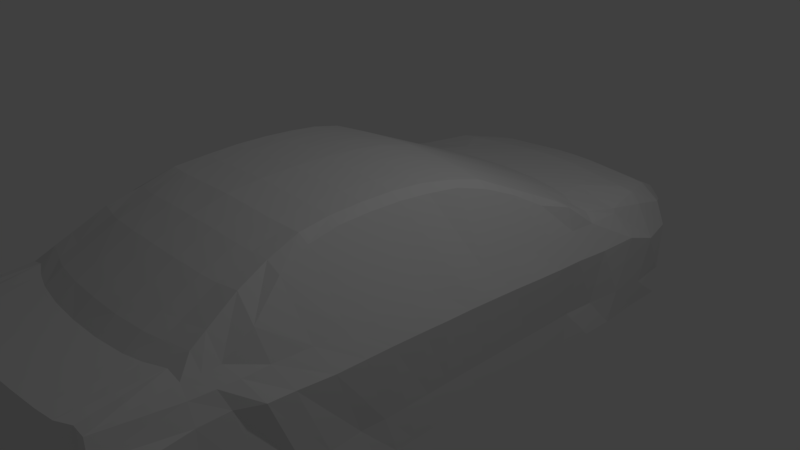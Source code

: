 # Source: EvoCar.blend  (saved by Blender 2.77.0; exported with 4.5.12 LTS)
import bpy
from mathutils import Matrix  # noqa: F401  (used for matrix-valued properties, if any)

bpy.ops.wm.read_factory_settings(use_empty=True)
scene = bpy.context.scene
scene.name = 'Scene'

# ---- collections
col_collection_1 = bpy.data.collections.new('Collection 1'); scene.collection.children.link(col_collection_1)

# ---- materials (node trees are filled in below, after node groups)
mat_material = bpy.data.materials.new('Material')
mat_material.alpha_threshold = 0.0
mat_material.use_transparent_shadow = False
mat_material.roughness = 0.5
mat_material.line_color = (0.0, 0.0, 0.0, 1.0)

# ---- material node trees

# ---- world
world_world = bpy.data.worlds.new('World'); scene.world = world_world
world_world.color = (0.05088, 0.05088, 0.05088)
world_world.use_sun_shadow = False
world_world.sun_shadow_jitter_overblur = 0.0
world_world.cycles.sampling_method = 'MANUAL'

# ---- cameras
cam_camera = bpy.data.cameras.new('Camera')
cam_camera.clip_end = 100.0
cam_camera.lens = 35.0
cam_camera.sensor_width = 32.0
cam_camera.sensor_height = 18.0
cam_camera.ortho_scale = 7.314
cam_camera.dof.focus_distance = 0.0
cam_camera.dof.aperture_fstop = 128.0

# ---- lights
light_lamp = bpy.data.lights.new('Lamp', 'POINT')
light_lamp.transmission_factor = 0.0
light_lamp.cutoff_distance = 30.0
light_lamp.energy = 100.0
light_lamp.shadow_buffer_clip_start = 1.001
light_lamp.shadow_soft_size = 0.1
light_lamp.shadow_maximum_resolution = 0.006
light_lamp.use_absolute_resolution = True

# ---- meshes
me_cube = bpy.data.meshes.new('Cube')
me_cube.from_pydata([(1.0, 0.3478, -1.258), (1.0, -1.652, -1.258), (1.282, 0.5245, 1.282), (1.223, -2.418, 1.324), (0.0, 0.3478, -1.258), (0.0, -1.652, -1.258), (0.0, 0.6568, 1.325), (0.0, -2.504, 1.403), (0.6667, 0.3478, -1.258), (0.3333, 0.3478, -1.258), (0.6667, -1.652, -1.258), (0.3333, -1.652, -1.258), (0.8546, 0.6068, 1.297), (0.4273, 0.6485, 1.311), (0.8152, -2.479, 1.369), (0.4076, -2.495, 1.396), (1.0, 0.06209, -1.258), (1.0, -0.2236, -1.258), (1.0, -0.5093, -1.258), (1.0, -0.795, -1.258), (1.0, -1.081, -1.258), (1.0, -1.366, -1.258), (1.231, 0.1038, 1.391), (1.179, -0.3169, 1.458), (1.165, -0.7376, 1.493), (1.162, -1.158, 1.503), (1.157, -1.579, 1.491), (1.185, -2.0, 1.455), (0.0, 0.2052, 1.447), (0.0, -0.2464, 1.511), (0.0, -0.698, 1.544), (0.0, -1.15, 1.557), (0.0, -1.601, 1.546), (0.0, -2.053, 1.51), (0.0, -1.366, -1.258), (0.0, -1.081, -1.258), (0.0, -0.795, -1.258), (0.0, -0.5093, -1.258), (0.0, -0.2236, -1.258), (0.0, 0.06209, -1.258), (0.6667, -1.366, -1.258), (0.6667, -1.081, -1.258), (0.6667, -0.795, -1.258), (0.6667, -0.5093, -1.258), (0.6667, -0.2236, -1.258), (0.6667, 0.06209, -1.258), (0.3333, -1.366, -1.258), (0.3333, -1.081, -1.258), (0.3333, -0.795, -1.258), (0.3333, -0.5093, -1.258), (0.3333, -0.2236, -1.258), (0.3333, 0.06209, -1.258), (0.849, 0.1659, 1.409), (0.8433, -0.275, 1.477), (0.8377, -0.7159, 1.516), (0.8321, -1.157, 1.525), (0.8265, -1.598, 1.513), (0.8208, -2.038, 1.477), (0.4245, 0.1994, 1.43), (0.4217, -0.2498, 1.497), (0.4189, -0.6989, 1.531), (0.416, -1.148, 1.542), (0.4132, -1.597, 1.532), (0.4104, -2.046, 1.495), (1.033, -3.751, -1.196), (1.354, -3.652, 0.7444), (0.3667, -3.751, -1.196), (0.0, -3.751, -1.196), (0.441, -3.886, 0.7474), (0.0, -3.904, 0.7479), (0.7001, -3.751, -1.196), (0.8486, -3.827, 0.7377), (0.8333, 0.3478, -1.258), (0.8333, -1.652, -1.258), (1.068, 0.5656, 1.29), (1.019, -2.449, 1.346), (1.04, 0.1348, 1.4), (1.011, -0.2959, 1.468), (1.001, -0.7267, 1.504), (0.9972, -1.158, 1.514), (0.9916, -1.588, 1.502), (1.003, -2.019, 1.466), (0.8333, 0.06209, -1.258), (0.8333, -0.2236, -1.258), (0.8333, -0.5093, -1.258), (0.8333, -0.795, -1.258), (0.8333, -1.081, -1.258), (0.8333, -1.366, -1.258), (0.8667, -3.751, -1.196), (1.101, -3.757, 0.7387), (0.8263, -2.929, 1.213), (0.8375, -3.378, 0.9927), (0.3556, -2.423, -1.258), (0.3445, -2.075, -1.259), (0.6778, -2.075, -1.259), (0.6889, -2.423, -1.258), (1.306, -2.829, 1.187), (1.376, -3.24, 0.9701), (1.022, -2.423, -1.258), (1.011, -2.075, -1.259), (0.0, -2.971, 1.247), (0.0, -3.437, 1.027), (0.4299, -3.423, 1.019), (0.4187, -2.959, 1.24), (0.0, -2.423, -1.258), (0.0, -2.075, -1.259), (0.8445, -2.075, -1.259), (0.8556, -2.423, -1.258), (1.046, -2.885, 1.19), (1.074, -3.321, 0.9698), (0.8431, -3.603, 0.8858), (0.6945, -2.944, -1.215), (1.414, -3.446, 0.8612), (0.0, -3.671, 0.9148), (0.8612, -2.944, -1.215), (1.087, -3.539, 0.8675), (0.3612, -2.944, -1.215), (1.028, -2.944, -1.215), (0.4355, -3.655, 0.9032), (0.0, -2.944, -1.215), (1.118, 2.069, -1.246), (1.472, 2.204, 0.4582), (0.4509, 2.069, -1.246), (0.0, 2.069, -1.246), (0.5448, 2.521, 0.4692), (0.0, 2.553, 0.4716), (0.9509, 2.069, -1.246), (0.7842, 2.069, -1.246), (1.186, 2.369, 0.4598), (0.9721, 2.441, 0.4645), (0.6961, 0.7781, -1.264), (0.7254, 1.208, -1.266), (0.7548, 1.639, -1.253), (0.8627, 0.7781, -1.264), (0.8921, 1.208, -1.266), (0.9215, 1.639, -1.253), (0.5155, 2.053, 0.6797), (0.4861, 1.585, 0.8901), (0.4567, 1.117, 1.101), (0.884, 1.065, 1.089), (0.9134, 1.524, 0.8806), (0.9428, 1.983, 0.6726), (1.088, 1.639, -1.253), (1.059, 1.208, -1.266), (1.029, 0.7781, -1.264), (0.0, 0.7781, -1.264), (0.0, 1.208, -1.266), (0.0, 1.639, -1.253), (0.4215, 1.639, -1.253), (0.3921, 1.208, -1.266), (0.3627, 0.7781, -1.264), (1.541, 1.784, 0.6642), (1.446, 1.364, 0.8703), (1.36, 0.9444, 1.076), (1.156, 1.918, 0.6672), (1.127, 1.467, 0.8746), (1.098, 1.016, 1.082), (0.0, 2.079, 0.685), (0.0, 1.605, 0.8984), (0.0, 1.131, 1.112), (0.8957, 4.787, -1.19), (0.8456, 4.755, -0.1529), (0.2291, 4.787, -1.19), (0.0, 4.787, -1.19), (0.2074, 4.783, -0.1334), (0.0, 4.783, -0.1248), (0.7291, 4.787, -1.19), (0.5624, 4.787, -1.19), (0.6052, 4.779, -0.145), (0.3915, 4.782, -0.1297), (0.8954, 2.521, -1.256), (0.84, 3.096, -1.244), (0.7845, 3.672, -1.254), (0.9512, 3.672, -1.254), (1.007, 3.096, -1.244), (1.062, 2.521, -1.256), (0.5367, 4.171, 0.1841), (0.6818, 3.565, 0.3305), (0.827, 2.96, 0.4061), (1.041, 2.898, 0.4013), (0.8955, 3.52, 0.3257), (0.7503, 4.142, 0.1794), (1.139, 4.084, 0.1778), (1.382, 3.421, 0.3241), (1.533, 2.758, 0.3414), (0.2917, 4.197, 0.1888), (0.3761, 3.612, 0.3352), (0.4605, 3.027, 0.4108), (0.7288, 2.521, -1.256), (0.6733, 3.096, -1.244), (0.6179, 3.672, -1.254), (0.0, 2.521, -1.256), (0.0, 3.096, -1.244), (0.0, 3.672, -1.254), (0.2845, 3.672, -1.254), (0.34, 3.096, -1.244), (0.3954, 2.521, -1.256), (0.0, 4.205, 0.1912), (0.0, 3.629, 0.3375), (0.0, 3.053, 0.4131), (1.148, -4.737, -1.055), (1.367, -4.56, 0.6287), (0.4809, -4.801, -1.055), (0.0, -4.797, -1.055), (0.5551, -4.763, 0.6735), (0.0, -4.816, 0.6822), (0.9809, -4.797, -1.055), (0.8142, -4.797, -1.055), (1.215, -4.664, 0.6508), (0.9627, -4.714, 0.6638), (1.876, -1.363, -1.255), (1.888, -1.649, -1.255), (1.874, 0.3513, -1.255), (1.408, 0.5279, 1.196), (1.407, -2.415, 1.228), (1.324, -1.996, 1.371), (1.874, 0.06557, -1.255), (1.876, -0.2201, -1.255), (1.876, -0.5059, -1.255), (1.876, -0.7916, -1.255), (1.876, -1.077, -1.255), (1.349, 0.1073, 1.327), (1.305, -0.3134, 1.377), (1.291, -0.7341, 1.417), (1.286, -1.155, 1.429), (1.292, -1.575, 1.425), (1.926, -3.748, -1.195), (1.546, -3.648, 0.6916), (1.777, -4.426, -1.082), (1.569, -3.443, 0.6939), (1.952, -2.071, -1.258), (1.573, -2.855, 0.9295), (1.583, -3.237, 0.7003), (1.973, -2.94, -1.214), (1.971, -2.42, -1.257), (1.944, 2.072, -1.256), (1.664, 2.208, 0.4317), (1.959, 2.524, -1.257), (1.874, 0.7815, -1.253), (1.482, 0.9479, 1.009), (1.87, 1.642, -1.255), (1.877, 1.212, -1.251), (1.685, 1.788, 0.6377), (1.58, 1.368, 0.765), (1.088, 4.739, -1.183), (1.097, 4.735, -0.1578), (1.726, 2.761, 0.3149), (1.944, 3.675, -1.258), (1.948, 3.1, -1.248), (1.332, 4.087, 0.1513), (1.574, 3.424, 0.2976), (1.56, -4.565, 0.6257), (0.9582, 4.747, -0.2027), (0.0, 4.8, -0.1781), (0.5194, 4.807, -0.1825), (0.3164, 4.819, -0.1857), (0.7271, 4.791, -0.1958), (1.446, -4.59, 0.4152), (0.0, -4.814, 0.462), (1.05, -4.724, 0.4459), (0.652, -4.768, 0.4544), (1.292, -4.681, 0.4346), (1.796, 0.5056, 0.4258), (1.753, -2.325, 0.5425), (1.797, 0.102, 0.4435), (1.799, -0.3016, 0.4685), (1.783, -0.7026, 0.489), (1.782, -1.057, 0.5001), (1.778, -1.553, 0.5187), (1.766, -1.916, 0.5366), (1.666, -3.661, 0.5581), (1.729, -2.808, 0.5593), (1.718, -3.133, 0.5578), (1.697, -3.379, 0.5577), (1.787, 2.191, 0.3105), (1.797, 0.9268, 0.3963), (1.796, 1.348, 0.3761), (1.79, 1.769, 0.3459), (1.316, 4.644, -0.2877), (1.766, 2.731, 0.2603), (1.725, 3.383, 0.1796), (1.667, 3.982, 0.006014), (1.638, -4.595, 0.4123), (0.0, -4.811, 0.1903), (1.008, -4.737, 0.1771), (0.6214, -4.774, 0.1841), (1.236, -4.702, 0.1678), (1.963, 0.09546, 0.1363), (1.956, -0.287, 0.1599), (1.953, -0.6674, 0.1767), (1.943, -1.01, 0.1935), (1.935, -1.467, 0.214), (1.931, -1.817, 0.2261), (1.911, -2.676, 0.2829), (1.914, -3.006, 0.3152), (1.785, -3.3, 0.3255), (0.947, 4.754, -0.3794), (0.0, 4.798, -0.3592), (0.5271, 4.803, -0.3628), (0.3007, 4.813, -0.3654), (0.7275, 4.79, -0.3737), (1.392, -4.616, 0.152), (1.964, 0.4779, 0.1063), (1.928, -2.204, 0.2413), (1.774, -3.676, 0.3266), (1.968, 2.27, -0.05277), (1.973, 0.9008, 0.07319), (1.971, 1.324, 0.03536), (1.967, 1.721, 0.006793), (1.275, 4.661, -0.4072), (1.997, 2.842, -0.05949), (1.993, 3.354, -0.2466), (1.834, 3.927, -0.2907), (1.811, -4.558, 0.2645), (0.0, -4.938, -0.6024), (0.8846, -4.837, -0.6072), (0.5319, -4.893, -0.6047), (1.074, -4.772, -0.6106), (1.877, 0.07643, -0.7493), (1.876, -0.2445, -0.7407), (1.877, -0.5646, -0.7346), (1.876, -0.8709, -0.7284), (1.879, -1.219, -0.721), (1.873, -1.528, -0.7166), (1.886, -2.291, -0.6976), (1.895, -2.633, -0.6855), (1.89, -3.071, -0.654), (0.9144, 4.775, -0.895), (0.0, 4.791, -0.8876), (0.5496, 4.793, -0.8889), (0.2551, 4.797, -0.8899), (0.7285, 4.788, -0.8929), (1.237, -4.718, -0.6163), (1.876, 0.3973, -0.7602), (1.848, -1.851, -0.7111), (1.849, -3.722, -0.6417), (1.897, 2.144, -0.8185), (1.875, 0.8249, -0.7708), (1.877, 1.252, -0.7832), (1.871, 1.671, -0.7962), (1.156, 4.71, -0.9007), (1.972, 2.64, -0.8214), (1.964, 3.192, -0.8839), (1.904, 3.767, -0.9063), (1.736, -4.499, -0.5923)], [], [(64, 117, 233, 226), (151, 152, 243, 242), (115, 110, 71, 89), (63, 33, 7, 15), (46, 11, 5, 34), (87, 73, 10, 40), (40, 10, 11, 46), (81, 57, 14, 75), (57, 63, 15, 14), (182, 183, 250, 249), (116, 111, 70, 66), (148, 147, 123, 122), (142, 135, 126, 120), (12, 13, 58, 52), (52, 58, 59, 53), (53, 59, 60, 54), (54, 60, 61, 55), (55, 61, 62, 56), (56, 62, 63, 57), (74, 12, 52, 76), (76, 52, 53, 77), (77, 53, 54, 78), (78, 54, 55, 79), (79, 55, 56, 80), (80, 56, 57, 81), (8, 45, 51, 9), (45, 44, 50, 51), (44, 43, 49, 50), (43, 42, 48, 49), (42, 41, 47, 48), (41, 40, 46, 47), (72, 82, 45, 8), (82, 83, 44, 45), (83, 84, 43, 44), (84, 85, 42, 43), (85, 86, 41, 42), (86, 87, 40, 41), (9, 51, 39, 4), (51, 50, 38, 39), (50, 49, 37, 38), (49, 48, 36, 37), (48, 47, 35, 36), (47, 46, 34, 35), (13, 6, 28, 58), (58, 28, 29, 59), (59, 29, 30, 60), (60, 30, 31, 61), (61, 31, 32, 62), (62, 32, 33, 63), (25, 26, 225, 224), (121, 151, 242, 236), (161, 182, 249, 245), (24, 25, 224, 223), (0, 144, 238, 212), (23, 24, 223, 222), (67, 66, 202, 203), (70, 88, 206, 207), (88, 64, 200, 206), (118, 113, 69, 68), (119, 116, 66, 67), (114, 117, 64, 88), (110, 118, 68, 71), (111, 114, 88, 70), (71, 68, 204, 209), (20, 21, 87, 86), (19, 20, 86, 85), (18, 19, 85, 84), (17, 18, 84, 83), (16, 17, 83, 82), (0, 16, 82, 72), (26, 80, 81, 27), (25, 79, 80, 26), (24, 78, 79, 25), (23, 77, 78, 24), (22, 76, 77, 23), (2, 74, 76, 22), (136, 141, 129, 124), (27, 81, 75, 3), (21, 1, 73, 87), (112, 115, 89, 65), (3, 75, 108, 96), (96, 108, 109, 97), (10, 73, 106, 94), (94, 106, 107, 95), (14, 15, 103, 90), (90, 103, 102, 91), (73, 1, 99, 106), (106, 99, 98, 107), (5, 11, 93, 105), (105, 93, 92, 104), (15, 7, 100, 103), (103, 100, 101, 102), (11, 10, 94, 93), (93, 94, 95, 92), (22, 23, 222, 221), (99, 1, 211, 230), (75, 14, 90, 108), (108, 90, 91, 109), (97, 109, 115, 112), (95, 107, 114, 111), (91, 102, 118, 110), (107, 98, 117, 114), (104, 92, 116, 119), (102, 101, 113, 118), (92, 95, 111, 116), (2, 22, 221, 213), (109, 91, 110, 115), (185, 176, 169, 164), (97, 112, 229, 232), (173, 172, 166, 160), (176, 181, 168, 169), (135, 132, 127, 126), (154, 151, 121, 128), (141, 154, 128, 129), (157, 136, 124, 125), (132, 148, 122, 127), (8, 9, 150, 130), (130, 150, 149, 131), (131, 149, 148, 132), (6, 13, 138, 159), (159, 138, 137, 158), (158, 137, 136, 157), (12, 74, 156, 139), (139, 156, 155, 140), (140, 155, 154, 141), (74, 2, 153, 156), (156, 153, 152, 155), (155, 152, 151, 154), (72, 8, 130, 133), (133, 130, 131, 134), (134, 131, 132, 135), (13, 12, 139, 138), (138, 139, 140, 137), (137, 140, 141, 136), (0, 72, 133, 144), (144, 133, 134, 143), (143, 134, 135, 142), (9, 4, 145, 150), (150, 145, 146, 149), (149, 146, 147, 148), (112, 65, 227, 229), (65, 201, 251, 227), (21, 20, 220, 210), (330, 162, 163, 328), (331, 166, 167, 329), (329, 167, 162, 330), (327, 160, 166, 331), (172, 190, 167, 166), (181, 182, 161, 168), (194, 193, 163, 162), (190, 194, 162, 167), (197, 185, 164, 165), (125, 124, 187, 199), (199, 187, 186, 198), (198, 186, 185, 197), (127, 122, 196, 188), (188, 196, 195, 189), (189, 195, 194, 190), (122, 123, 191, 196), (196, 191, 192, 195), (195, 192, 193, 194), (128, 121, 184, 179), (179, 184, 183, 180), (180, 183, 182, 181), (126, 127, 188, 170), (170, 188, 189, 171), (171, 189, 190, 172), (129, 128, 179, 178), (178, 179, 180, 177), (177, 180, 181, 176), (120, 126, 170, 175), (175, 170, 171, 174), (174, 171, 172, 173), (252, 161, 245, 278), (184, 121, 236, 246), (20, 19, 219, 220), (124, 129, 178, 187), (187, 178, 177, 186), (186, 177, 176, 185), (260, 204, 205, 258), (261, 208, 209, 259), (259, 209, 204, 260), (257, 201, 208, 261), (65, 89, 208, 201), (66, 70, 207, 202), (68, 69, 205, 204), (89, 71, 209, 208), (120, 175, 237, 235), (269, 215, 214, 263), (339, 240, 235, 336), (273, 229, 227, 270), (262, 213, 221, 264), (264, 221, 222, 265), (265, 222, 223, 266), (266, 223, 224, 267), (267, 224, 225, 268), (268, 225, 215, 269), (263, 214, 231, 271), (271, 231, 232, 272), (272, 232, 229, 273), (343, 247, 244, 340), (333, 212, 238, 337), (337, 238, 241, 338), (338, 241, 240, 339), (336, 235, 237, 341), (341, 237, 248, 342), (342, 248, 247, 343), (270, 227, 251, 282), (26, 27, 215, 225), (183, 184, 246, 250), (152, 153, 239, 243), (153, 2, 213, 239), (3, 96, 231, 214), (1, 21, 210, 211), (96, 97, 232, 231), (16, 0, 212, 216), (173, 160, 244, 247), (142, 120, 235, 240), (332, 200, 228, 344), (117, 98, 234, 233), (17, 16, 216, 217), (174, 173, 247, 248), (143, 142, 240, 241), (98, 99, 230, 234), (27, 3, 214, 215), (18, 17, 217, 218), (175, 174, 248, 237), (144, 143, 241, 238), (19, 18, 218, 219), (200, 64, 226, 228), (201, 257, 282, 251), (304, 270, 282, 313), (250, 280, 281, 249), (246, 279, 280, 250), (236, 274, 279, 246), (243, 276, 277, 242), (239, 275, 276, 243), (213, 262, 275, 239), (249, 281, 278, 245), (294, 272, 273, 295), (293, 271, 272, 294), (303, 263, 271, 293), (291, 268, 269, 292), (290, 267, 268, 291), (289, 266, 267, 290), (288, 265, 266, 289), (287, 264, 265, 288), (302, 262, 264, 287), (295, 273, 270, 304), (242, 277, 274, 236), (292, 269, 263, 303), (301, 257, 261, 286), (284, 259, 260, 285), (286, 261, 259, 284), (285, 260, 258, 283), (296, 252, 278, 309), (161, 252, 256, 168), (169, 254, 255, 164), (168, 256, 254, 169), (164, 255, 253, 165), (327, 296, 309, 340), (316, 285, 283, 314), (317, 286, 284, 315), (315, 284, 285, 316), (332, 301, 286, 317), (323, 292, 303, 334), (326, 295, 304, 335), (333, 302, 287, 318), (318, 287, 288, 319), (319, 288, 289, 320), (320, 289, 290, 321), (321, 290, 291, 322), (322, 291, 292, 323), (334, 303, 293, 324), (324, 293, 294, 325), (325, 294, 295, 326), (335, 304, 313, 344), (257, 301, 313, 282), (280, 311, 312, 281), (279, 310, 311, 280), (274, 305, 310, 279), (276, 307, 308, 277), (275, 306, 307, 276), (262, 302, 306, 275), (281, 312, 309, 278), (277, 308, 305, 274), (252, 296, 300, 256), (254, 298, 299, 255), (256, 300, 298, 254), (255, 299, 297, 253), (226, 335, 344, 228), (234, 325, 326, 233), (230, 324, 325, 234), (211, 334, 324, 230), (220, 322, 323, 210), (219, 321, 322, 220), (218, 320, 321, 219), (217, 319, 320, 218), (216, 318, 319, 217), (212, 333, 318, 216), (233, 326, 335, 226), (210, 323, 334, 211), (200, 332, 317, 206), (207, 315, 316, 202), (206, 317, 315, 207), (202, 316, 314, 203), (160, 327, 340, 244), (301, 332, 344, 313), (311, 342, 343, 312), (310, 341, 342, 311), (305, 336, 341, 310), (307, 338, 339, 308), (306, 337, 338, 307), (302, 333, 337, 306), (312, 343, 340, 309), (308, 339, 336, 305), (296, 327, 331, 300), (298, 329, 330, 299), (300, 331, 329, 298), (299, 330, 328, 297)])
me_cube.materials.append(mat_material)
me_cube.use_remesh_preserve_volume = False
me_cube.use_remesh_preserve_attributes = False
me_cube.use_mirror_vertex_groups = False
me_cube.update()

# ---- objects
ob_cube = bpy.data.objects.new('Cube', me_cube)
ob_lamp = bpy.data.objects.new('Lamp', light_lamp)
ob_camera = bpy.data.objects.new('Camera', cam_camera)

# ---- transforms, parenting, visibility, modifiers, constraints
ob_cube.location = (0.0, 0.0, 0.0)
ob_cube.lock_rotations_4d = False
ob_cube.empty_display_type = 'ARROWS'
ob_cube.lineart.crease_threshold = 0.0
_m = ob_cube.modifiers.new('Mirror', 'MIRROR')
_m.use_clip = True
ob_lamp.location = (4.076, 1.005, 5.904)
ob_lamp.rotation_euler = (0.6503, 0.05522, 1.866)
ob_lamp.lock_rotations_4d = False
ob_lamp.empty_display_type = 'ARROWS'
ob_lamp.color = (0.0, 0.0, 0.0, 0.0)
ob_lamp.lineart.crease_threshold = 0.0
ob_camera.location = (7.481, -6.508, 5.344)
ob_camera.rotation_euler = (1.109, 0.01082, 0.8149)
ob_camera.lock_rotations_4d = False
ob_camera.empty_display_type = 'ARROWS'
ob_camera.color = (0.0, 0.0, 0.0, 0.0)
ob_camera.display_type = 'WIRE'
ob_camera.lineart.crease_threshold = 0.0

# ---- collection membership
col_collection_1.objects.link(ob_cube)
col_collection_1.objects.link(ob_lamp)
col_collection_1.objects.link(ob_camera)

# ---- scene / render settings (as saved in the file)
scene.camera = ob_camera
scene.frame_start = 1; scene.frame_end = 250; scene.frame_set(1)
scene.render.engine = 'BLENDER_EEVEE_NEXT'
scene.render.resolution_percentage = 50
scene.render.dither_intensity = 0.0
scene.cycles.use_denoising = False
scene.cycles.samples = 128
scene.cycles.sampling_pattern = 'TABULATED_SOBOL'
scene.cycles.light_sampling_threshold = 0.0
scene.cycles.use_adaptive_sampling = False
scene.cycles.use_light_tree = False
scene.cycles.blur_glossy = 0.0
scene.cycles.sample_clamp_indirect = 0.0
scene.view_settings.view_transform = 'Standard'
bpy.context.view_layer.update()
